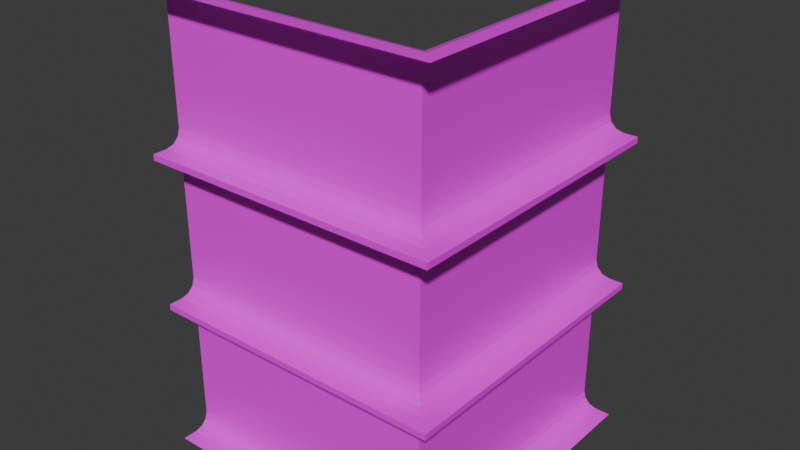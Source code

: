 # Source: Angle_Trim_Out.blend  (saved by Blender 5.2.45; exported with 4.5.12 LTS)
import bpy
from mathutils import Matrix  # noqa: F401  (used for matrix-valued properties, if any)

bpy.ops.wm.read_factory_settings(use_empty=True)
scene = bpy.context.scene
scene.name = 'Scene'

# ---- collections
col_collection = bpy.data.collections.new('Collection'); scene.collection.children.link(col_collection)

# ---- images (referenced by path relative to the original .blend; pixels are not part of the script)
import os
ASSET_DIR = os.environ.get("B2B_ASSET_DIR", "")  # directory of the original .blend (textures are referenced by path, not embedded)
HERE = os.path.dirname(os.path.abspath(__file__))  # packed textures are extracted next to this script under _unpacked/

def load_image(name, relpath, width, height, colorspace="sRGB"):
    """Load a texture the original file referenced (path relative to the .blend, or extracted next to this script)."""
    p = next((c for c in (os.path.join(HERE, relpath), os.path.join(ASSET_DIR, relpath)) if relpath and os.path.exists(c)), "")
    if p:
        img = bpy.data.images.load(p, check_existing=True)
        img.name = name
    else:  # same state as the original file: an image datablock whose file is absent (Cycles renders it pink)
        img = bpy.data.images.new(name, width, height)
        img.source = "FILE"
        img.filepath = "//" + (relpath or name)
    img.colorspace_settings.name = colorspace
    return img
img_concrete_basecolor_png = load_image('Concrete_BaseColor.png', 'Concrete_BaseColor.png', 1024, 1024, 'sRGB')
img_concrete_roughness_png = load_image('Concrete_Roughness.png', 'Concrete_Roughness.png', 1024, 1024, 'sRGB')
img_concrete_normal_png = load_image('Concrete_Normal.png', 'Concrete_Normal.png', 1024, 1024, 'sRGB')

# ---- materials (node trees are filled in below, after node groups)
mat_material_001 = bpy.data.materials.new('Material.001')

# ---- material node trees
mat_material_001.use_nodes = True; mat_material_001.node_tree.nodes.clear()
_N = mat_material_001.node_tree.nodes; _L = mat_material_001.node_tree.links
n0 = _N.new('ShaderNodeBsdfPrincipled'); n0.name = 'Principled BSDF'; n0.location = (-200, 100)
n0.inputs[10].default_value = 0.005
n1 = _N.new('ShaderNodeOutputMaterial'); n1.name = 'Material Output'; n1.location = (200, 100)
n2 = _N.new('ShaderNodeTexImage'); n2.name = 'Image Texture'; n2.location = (-753, 131)
n2.image = img_concrete_basecolor_png
n3 = _N.new('ShaderNodeTexImage'); n3.name = 'Image Texture.001'; n3.location = (-880, -258)
n3.image = img_concrete_roughness_png
n4 = _N.new('ShaderNodeTexImage'); n4.name = 'Image Texture.002'; n4.location = (-892, -597)
n4.image = img_concrete_normal_png
n5 = _N.new('ShaderNodeNormalMap'); n5.name = 'Normal Map'; n5.location = (-534, -567)
n5.width = 160
_L.new(n0.outputs[0], n1.inputs[0])
_L.new(n2.outputs[0], n0.inputs[0])
_L.new(n3.outputs[0], n0.inputs[2])
_L.new(n4.outputs[0], n5.inputs[0])
_L.new(n5.outputs[0], n0.inputs[5])
n1.is_active_output = True

# ---- world
world_world = bpy.data.worlds.new('World'); scene.world = world_world
world_world.use_nodes = True; world_world.node_tree.nodes.clear()
_N = world_world.node_tree.nodes; _L = world_world.node_tree.links
n0 = _N.new('ShaderNodeOutputWorld'); n0.name = 'World Output'; n0.location = (200, 100)
n1 = _N.new('ShaderNodeBackground'); n1.name = 'Background'; n1.location = (-200, 100)
n1.inputs[0].default_value = (0.05088, 0.05088, 0.05088, 1.0)
_L.new(n1.outputs[0], n0.inputs[0])
n0.is_active_output = True
world_world.color = (0.05088, 0.05088, 0.05088)
world_world.sun_shadow_jitter_overblur = 0.0

# ---- meshes
me_plane_001 = bpy.data.meshes.new('Plane.001')
me_plane_001.from_pydata([(-1.0, 0.0, 1.5), (-1.0, 0.0, 0.0), (-1.0, 0.0, 0.99), (-1.0, 0.0, 1.01), (-1.0, 0.0, 0.49), (-1.0, 0.0, 0.51), (-1.0, 0.05, 0.0), (-1.0, 0.1, 0.05), (-1.0, 0.075, 0.006699), (-1.0, 0.0933, 0.025), (-1.0, 0.1, 1.45), (-1.0, 0.05, 1.5), (-1.0, 0.0933, 1.475), (-1.0, 0.075, 1.493), (-1.0, 0.1, 0.94), (-1.0, 0.05, 0.99), (-1.0, 0.0933, 0.965), (-1.0, 0.075, 0.9833), (-1.0, 0.05, 1.01), (-1.0, 0.1, 1.06), (-1.0, 0.075, 1.017), (-1.0, 0.0933, 1.035), (-1.0, 0.1, 0.44), (-1.0, 0.05, 0.49), (-1.0, 0.0933, 0.465), (-1.0, 0.075, 0.4833), (-1.0, 0.05, 0.51), (-1.0, 0.1, 0.56), (-1.0, 0.075, 0.5167), (-1.0, 0.0933, 0.535), (0.0, 0.0, 1.5), (0.0, 0.0, 0.0), (0.0, 0.0, 0.99), (0.0, 0.0, 1.01), (0.0, 0.0, 0.49), (0.0, 0.0, 0.51), (-0.05, 0.05, 0.0), (-0.1, 0.1, 0.05), (-0.075, 0.075, 0.006699), (-0.0933, 0.0933, 0.025), (-0.1, 0.1, 1.45), (-0.05, 0.05, 1.5), (-0.0933, 0.0933, 1.475), (-0.075, 0.075, 1.493), (-0.1, 0.1, 0.94), (-0.05, 0.05, 0.99), (-0.0933, 0.0933, 0.965), (-0.075, 0.075, 0.9833), (-0.05, 0.05, 1.01), (-0.1, 0.1, 1.06), (-0.075, 0.075, 1.017), (-0.0933, 0.0933, 1.035), (-0.1, 0.1, 0.44), (-0.05, 0.05, 0.49), (-0.0933, 0.0933, 0.465), (-0.075, 0.075, 0.4833), (-0.05, 0.05, 0.51), (-0.1, 0.1, 0.56), (-0.075, 0.075, 0.5167), (-0.0933, 0.0933, 0.535), (-1.0, 0.0933, 0.535), (-1.0, 0.075, 0.5167), (-1.0, 0.1, 0.56), (-1.0, 0.05, 0.51), (-1.0, 0.075, 0.4833), (-1.0, 0.0933, 0.465), (-1.0, 0.05, 0.49), (-1.0, 0.1, 0.44), (-1.0, 0.0933, 1.035), (-1.0, 0.075, 1.017), (-1.0, 0.1, 1.06), (-1.0, 0.05, 1.01), (-1.0, 0.075, 0.9833), (-1.0, 0.0933, 0.965), (-1.0, 0.05, 0.99), (-1.0, 0.1, 0.94), (-1.0, 0.075, 1.493), (-1.0, 0.0933, 1.475), (-1.0, 0.05, 1.5), (-1.0, 0.1, 1.45), (-1.0, 0.0933, 0.025), (-1.0, 0.075, 0.006699), (-1.0, 0.1, 0.05), (-1.0, 0.05, 0.0), (-1.0, 0.0, 0.51), (-1.0, 0.0, 0.49), (-1.0, 0.0, 1.01), (-1.0, 0.0, 0.99), (-1.0, 0.0, 0.0), (-1.0, 0.0, 1.5), (0.0, 1.0, 1.5), (0.0, 1.0, 0.0), (0.0, 1.0, 0.99), (0.0, 1.0, 1.01), (0.0, 1.0, 0.49), (0.0, 1.0, 0.51), (-0.05, 1.0, 0.0), (-0.1, 1.0, 0.05), (-0.075, 1.0, 0.006699), (-0.0933, 1.0, 0.025), (-0.1, 1.0, 1.45), (-0.05, 1.0, 1.5), (-0.0933, 1.0, 1.475), (-0.075, 1.0, 1.493), (-0.1, 1.0, 0.94), (-0.05, 1.0, 0.99), (-0.0933, 1.0, 0.965), (-0.075, 1.0, 0.9833), (-0.05, 1.0, 1.01), (-0.1, 1.0, 1.06), (-0.075, 1.0, 1.017), (-0.0933, 1.0, 1.035), (-0.1, 1.0, 0.44), (-0.05, 1.0, 0.49), (-0.0933, 1.0, 0.465), (-0.075, 1.0, 0.4833), (-0.05, 1.0, 0.51), (-0.1, 1.0, 0.56), (-0.075, 1.0, 0.5167), (-0.0933, 1.0, 0.535)], [], [(85, 34, 53, 66), (68, 51, 50, 69), (65, 54, 52, 67), (27, 62, 60, 29), (77, 42, 40, 79), (15, 74, 72, 17), (0, 89, 78, 11), (76, 43, 42, 77), (4, 85, 66, 23), (29, 60, 61, 28), (17, 72, 73, 16), (6, 83, 88, 1), (21, 68, 69, 20), (81, 38, 36, 83), (60, 59, 58, 61), (28, 61, 63, 26), (9, 80, 81, 8), (8, 81, 83, 6), (73, 46, 44, 75), (5, 84, 85, 4), (75, 44, 57, 62), (87, 32, 45, 74), (22, 67, 82, 7), (7, 82, 80, 9), (84, 35, 34, 85), (86, 33, 32, 87), (20, 69, 71, 18), (63, 56, 35, 84), (71, 48, 33, 86), (64, 55, 54, 65), (89, 30, 41, 78), (12, 77, 79, 10), (79, 40, 49, 70), (23, 66, 64, 25), (78, 41, 43, 76), (11, 78, 76, 13), (62, 57, 59, 60), (69, 50, 48, 71), (13, 76, 77, 12), (66, 53, 55, 64), (67, 52, 37, 82), (82, 37, 39, 80), (61, 58, 56, 63), (72, 47, 46, 73), (24, 65, 67, 22), (74, 45, 47, 72), (80, 39, 38, 81), (26, 63, 84, 5), (19, 70, 68, 21), (25, 64, 65, 24), (18, 71, 86, 3), (2, 87, 74, 15), (3, 86, 87, 2), (10, 79, 70, 19), (83, 36, 31, 88), (14, 75, 62, 27), (16, 73, 75, 14), (70, 49, 51, 68), (49, 109, 111, 51), (46, 106, 104, 44), (59, 119, 118, 58), (44, 104, 117, 57), (55, 115, 114, 54), (40, 100, 109, 49), (41, 101, 103, 43), (39, 99, 98, 38), (47, 107, 106, 46), (56, 116, 95, 35), (36, 96, 91, 31), (54, 114, 112, 52), (33, 93, 92, 32), (32, 92, 105, 45), (37, 97, 99, 39), (51, 111, 110, 50), (42, 102, 100, 40), (30, 90, 101, 41), (53, 113, 115, 55), (35, 95, 94, 34), (50, 110, 108, 48), (34, 94, 113, 53), (38, 98, 96, 36), (43, 103, 102, 42), (45, 105, 107, 47), (48, 108, 93, 33), (52, 112, 97, 37), (58, 118, 116, 56), (57, 117, 119, 59)])
_k = set([(0, 11), (0, 89), (1, 6), (1, 88), (2, 3), (2, 15), (2, 87), (3, 18), (3, 86), (4, 5), (4, 23), (4, 85), (5, 26), (5, 84), (6, 8), (7, 9), (7, 22), (8, 9), (10, 12), (10, 19), (11, 13), (12, 13), (14, 16), (14, 27), (15, 17), (16, 17), (18, 20), (19, 21), (20, 21), (22, 24), (23, 25), (24, 25), (26, 28), (27, 29), (28, 29), (30, 41), (30, 89), (30, 90), (31, 36), (31, 88), (31, 91), (32, 33), (32, 45), (32, 87), (32, 92), (33, 48), (33, 86), (33, 93), (34, 35), (34, 53), (34, 85), (34, 94), (35, 56), (35, 84), (35, 95), (36, 38), (37, 39), (37, 52), (38, 39), (40, 42), (40, 49), (41, 43), (42, 43), (44, 46), (44, 57), (45, 47), (46, 47), (48, 50), (49, 51), (50, 51), (52, 54), (53, 55), (54, 55), (56, 58), (57, 59), (58, 59), (60, 61), (60, 62), (61, 63), (62, 75), (63, 84), (64, 65), (64, 66), (65, 67), (66, 85), (67, 82), (68, 69), (68, 70), (69, 71), (70, 79), (71, 86), (72, 73), (72, 74), (73, 75), (74, 87), (76, 77), (76, 78), (77, 79), (78, 89), (80, 81), (80, 82), (81, 83), (83, 88), (84, 85), (86, 87), (90, 101), (91, 96), (92, 93), (92, 105), (93, 108), (94, 95), (94, 113), (95, 116), (96, 98), (97, 99), (97, 112), (98, 99), (100, 102), (100, 109), (101, 103), (102, 103), (104, 106), (104, 117), (105, 107), (106, 107), (108, 110), (109, 111), (110, 111), (112, 114), (113, 115), (114, 115), (116, 118), (117, 119), (118, 119)])
me_plane_001.attributes.new('sharp_edge', 'BOOLEAN', 'EDGE').data.foreach_set('value', [ (min(e.vertices), max(e.vertices)) in _k for e in me_plane_001.edges])
_uv = me_plane_001.uv_layers.new(name='UVMap')
_uv.uv.foreach_set('vector', [1.0, 0.0, 0.0, 0.0, 0.05, 0.05, 1.0, 0.05, -1.0, 0.0933, -0.0933, 0.0933, -0.075, 0.075, -1.0, 0.075, -1.0, 0.465, -0.0933, 0.465, -0.1, 0.44, -1.0, 0.44, -1.0, 0.1, -1.0, 0.1, -1.0, 0.0933, -1.0, 0.0933, -1.0, 1.475, -0.0933, 1.475, -0.1, 1.45, -1.0, 1.45, -1.0, 0.05, -1.0, 0.05, -1.0, 0.075, -1.0, 0.075, -1.0, 0.0, -1.0, 0.0, -1.0, 0.05, -1.0, 0.05, 1.0, 0.075, 0.075, 0.075, 0.0933, 0.0933, 1.0, 0.0933, -1.0, 0.0, -1.0, 0.0, -1.0, 0.05, -1.0, 0.05, -1.0, 0.0933, -1.0, 0.0933, -1.0, 0.075, -1.0, 0.075, -1.0, 0.075, -1.0, 0.075, -1.0, 0.0933, -1.0, 0.0933, -1.0, 0.05, -1.0, 0.05, -1.0, 0.0, -1.0, 0.0, -1.0, 0.0933, -1.0, 0.0933, -1.0, 0.075, -1.0, 0.075, -1.0, 0.075, -0.075, 0.075, -0.05, 0.05, -1.0, 0.05, -1.0, 0.535, -0.0933, 0.535, -0.075, 0.5167, -1.0, 0.5167, -1.0, 0.075, -1.0, 0.075, -1.0, 0.05, -1.0, 0.05, -1.0, 0.0933, -1.0, 0.0933, -1.0, 0.075, -1.0, 0.075, -1.0, 0.075, -1.0, 0.075, -1.0, 0.05, -1.0, 0.05, -1.0, 0.965, -0.0933, 0.965, -0.1, 0.94, -1.0, 0.94, -1.0, 0.0, -1.0, 0.0, -1.0, 0.0, -1.0, 0.0, -1.0, 0.94, -0.1, 0.94, -0.1, 0.56, -1.0, 0.56, 1.0, 0.0, 0.0, 0.0, 0.05, 0.05, 1.0, 0.05, -1.0, 0.1, -1.0, 0.1, -1.0, 0.1, -1.0, 0.1, -1.0, 0.1, -1.0, 0.1, -1.0, 0.0933, -1.0, 0.0933, -1.0, 0.51, 0.0, 0.51, 0.0, 0.49, -1.0, 0.49, -1.0, 1.01, 0.0, 1.01, 0.0, 0.99, -1.0, 0.99, -1.0, 0.075, -1.0, 0.075, -1.0, 0.05, -1.0, 0.05, -1.0, 0.05, -0.05, 0.05, 0.0, 0.0, -1.0, 0.0, -1.0, 0.05, -0.05, 0.05, 0.0, 0.0, -1.0, 0.0, -1.0, 0.4833, -0.075, 0.4833, -0.0933, 0.465, -1.0, 0.465, 1.0, 0.0, 0.0, 0.0, 0.05, 0.05, 1.0, 0.05, -1.0, 0.0933, -1.0, 0.0933, -1.0, 0.1, -1.0, 0.1, -1.0, 1.45, -0.1, 1.45, -0.1, 1.06, -1.0, 1.06, -1.0, 0.05, -1.0, 0.05, -1.0, 0.075, -1.0, 0.075, 1.0, 0.05, 0.05, 0.05, 0.075, 0.075, 1.0, 0.075, -1.0, 0.05, -1.0, 0.05, -1.0, 0.075, -1.0, 0.075, -1.0, 0.56, -0.1, 0.56, -0.0933, 0.535, -1.0, 0.535, -1.0, 0.075, -0.075, 0.075, -0.05, 0.05, -1.0, 0.05, -1.0, 0.075, -1.0, 0.075, -1.0, 0.0933, -1.0, 0.0933, 1.0, 0.05, 0.05, 0.05, 0.075, 0.075, 1.0, 0.075, -1.0, 0.44, -0.1, 0.44, -0.1, 0.05, -1.0, 0.05, -1.0, 0.05, -0.1, 0.05, -0.0933, 0.025, -1.0, 0.025, -1.0, 0.075, -0.075, 0.075, -0.05, 0.05, -1.0, 0.05, -1.0, 0.9833, -0.075, 0.9833, -0.0933, 0.965, -1.0, 0.965, -1.0, 0.0933, -1.0, 0.0933, -1.0, 0.1, -1.0, 0.1, 1.0, 0.05, 0.05, 0.05, 0.075, 0.075, 1.0, 0.075, -1.0, 0.025, -0.0933, 0.025, -0.075, 0.006699, -1.0, 0.006699, -1.0, 0.05, -1.0, 0.05, -1.0, 0.0, -1.0, 0.0, -1.0, 0.1, -1.0, 0.1, -1.0, 0.0933, -1.0, 0.0933, -1.0, 0.075, -1.0, 0.075, -1.0, 0.0933, -1.0, 0.0933, -1.0, 0.05, -1.0, 0.05, -1.0, 0.0, -1.0, 0.0, -1.0, 0.0, -1.0, 0.0, -1.0, 0.05, -1.0, 0.05, -1.0, 0.0, -1.0, 0.0, -1.0, 0.0, -1.0, 0.0, -1.0, 0.1, -1.0, 0.1, -1.0, 0.1, -1.0, 0.1, -1.0, 0.05, -0.05, 0.05, 0.0, 0.0, -1.0, 0.0, -1.0, 0.1, -1.0, 0.1, -1.0, 0.1, -1.0, 0.1, -1.0, 0.0933, -1.0, 0.0933, -1.0, 0.1, -1.0, 0.1, -1.0, 1.06, -0.1, 1.06, -0.0933, 1.035, -1.0, 1.035, 0.1, 1.06, 1.0, 1.06, 1.0, 1.035, 0.0933, 1.035, 0.0933, 0.965, 1.0, 0.965, 1.0, 0.94, 0.1, 0.94, 0.0933, 0.535, 1.0, 0.535, 1.0, 0.5167, 0.075, 0.5167, 0.1, 0.94, 1.0, 0.94, 1.0, 0.56, 0.1, 0.56, 0.075, 0.4833, 1.0, 0.4833, 1.0, 0.465, 0.0933, 0.465, 0.1, 1.45, 1.0, 1.45, 1.0, 1.06, 0.1, 1.06, 0.05, 0.05, 0.05, 1.0, 0.075, 1.0, 0.075, 0.075, -0.0933, 0.0933, -0.0933, 1.0, -0.075, 1.0, -0.075, 0.075, 0.075, 0.9833, 1.0, 0.9833, 1.0, 0.965, 0.0933, 0.965, -0.05, 0.05, -0.05, 1.0, 0.0, 1.0, 0.0, 0.0, -0.05, 0.05, -0.05, 1.0, 0.0, 1.0, 0.0, 0.0, 0.0933, 0.465, 1.0, 0.465, 1.0, 0.44, 0.1, 0.44, 0.0, 1.01, 1.0, 1.01, 1.0, 0.99, 0.0, 0.99, 0.0, 0.0, 0.0, 1.0, 0.05, 1.0, 0.05, 0.05, 0.1, 0.05, 1.0, 0.05, 1.0, 0.025, 0.0933, 0.025, -0.0933, 0.0933, -0.0933, 1.0, -0.075, 1.0, -0.075, 0.075, 0.0933, 1.475, 1.0, 1.475, 1.0, 1.45, 0.1, 1.45, 0.0, 0.0, 0.0, 1.0, 0.05, 1.0, 0.05, 0.05, 0.05, 0.05, 0.05, 1.0, 0.075, 1.0, 0.075, 0.075, 0.0, 0.51, 1.0, 0.51, 1.0, 0.49, 0.0, 0.49, -0.075, 0.075, -0.075, 1.0, -0.05, 1.0, -0.05, 0.05, 0.0, 0.0, 0.0, 1.0, 0.05, 1.0, 0.05, 0.05, -0.075, 0.075, -0.075, 1.0, -0.05, 1.0, -0.05, 0.05, 0.075, 0.075, 0.075, 1.0, 0.0933, 1.0, 0.0933, 0.0933, 0.05, 0.05, 0.05, 1.0, 0.075, 1.0, 0.075, 0.075, -0.05, 0.05, -0.05, 1.0, 0.0, 1.0, 0.0, 0.0, 0.1, 0.44, 1.0, 0.44, 1.0, 0.05, 0.1, 0.05, -0.075, 0.075, -0.075, 1.0, -0.05, 1.0, -0.05, 0.05, 0.1, 0.56, 1.0, 0.56, 1.0, 0.535, 0.0933, 0.535])
me_plane_001.materials.append(mat_material_001)
me_plane_001.update()

# ---- objects
ob_plane = bpy.data.objects.new('Plane', me_plane_001)

# ---- transforms, parenting, visibility, modifiers, constraints
ob_plane.location = (0.0, 0.0, 0.0)

# ---- collection membership
col_collection.objects.link(ob_plane)

# ---- scene / render settings (as saved in the file)
scene.frame_start = 1; scene.frame_end = 250; scene.frame_set(1)
scene.render.engine = 'BLENDER_EEVEE_NEXT'
scene.render.bake_bias = 0.0
scene.render.bake_samples = 0
scene.eevee.fast_gi_thickness_far = 0.0
bpy.context.view_layer.update()

# ---- added for rendering (the .blend has no active camera and no usable light): camera, sun
cam_auto = bpy.data.cameras.new('AutoCamera')
cam_auto.lens = 50.0
cam_auto.sensor_width = 36.0
cam_auto.clip_end = 1000.0
ob_auto_camera = bpy.data.objects.new('AutoCamera', cam_auto)
scene.collection.objects.link(ob_auto_camera)
ob_auto_camera.location = (1.4074, -1.78888, 2.27592)
ob_auto_camera.rotation_euler = (1.09748, -7.21219e-08, 0.694738)
scene.camera = ob_auto_camera
light_auto_sun = bpy.data.lights.new('AutoSun', 'SUN')
light_auto_sun.energy = 3.0
light_auto_sun.angle = 0.0523599
ob_auto_sun = bpy.data.objects.new('AutoSun', light_auto_sun)
scene.collection.objects.link(ob_auto_sun)
ob_auto_sun.rotation_euler = (0.872665, 0.174533, 0.523599)
bpy.context.view_layer.update()
